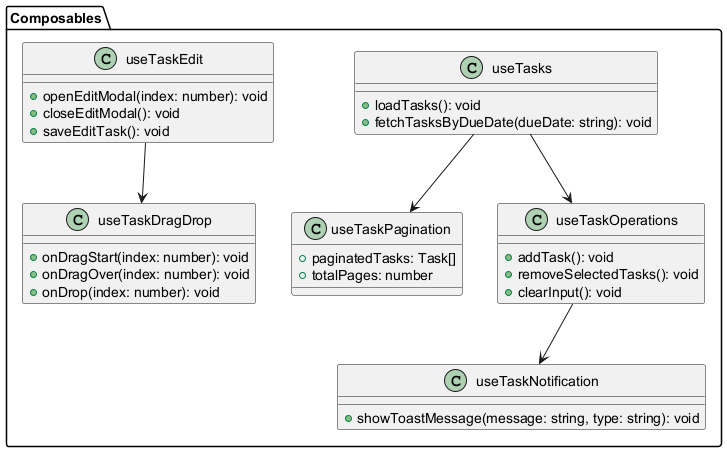

The diagram above was rendered by PlantUML. Its source (embedded in the PNG):
@startuml
package "Composables" {
  class useTasks {
    + loadTasks(): void
    + fetchTasksByDueDate(dueDate: string): void
  }

  class useTaskPagination {
    + paginatedTasks: Task[]
    + totalPages: number
  }

  class useTaskOperations {
    + addTask(): void
    + removeSelectedTasks(): void
    + clearInput(): void
  }

  class useTaskNotification {
    + showToastMessage(message: string, type: string): void
  }

  class useTaskEdit {
    + openEditModal(index: number): void
    + closeEditModal(): void
    + saveEditTask(): void
  }

  class useTaskDragDrop {
    + onDragStart(index: number): void
    + onDragOver(index: number): void
    + onDrop(index: number): void
  }

  useTasks --> useTaskPagination
  useTasks --> useTaskOperations
  useTaskOperations --> useTaskNotification
  useTaskEdit --> useTaskDragDrop
}
@enduml